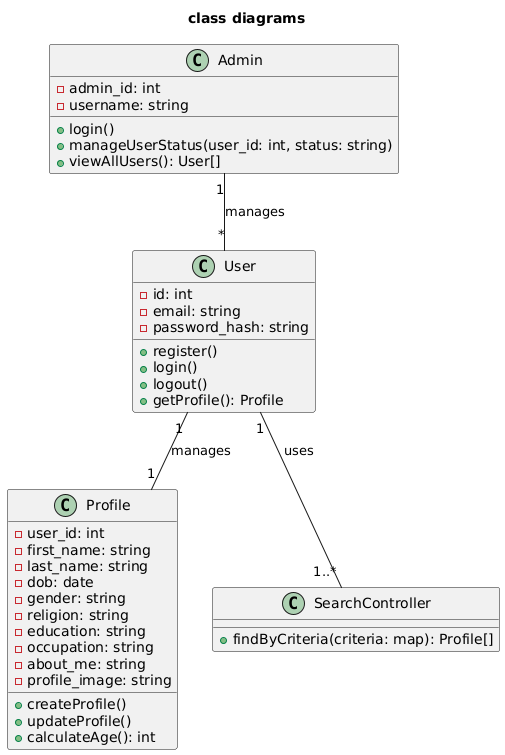

The diagram above was rendered by PlantUML. Its source (embedded in the PNG):
@startuml
title class diagrams
class User {
  - id: int
  - email: string
  - password_hash: string
  + register()
  + login()
  + logout()
  + getProfile(): Profile
}

class Profile {
  - user_id: int
  - first_name: string
  - last_name: string
  - dob: date
  - gender: string
  - religion: string
  - education: string
  - occupation: string
  - about_me: string
  - profile_image: string
  + createProfile()
  + updateProfile()
  + calculateAge(): int
}

class SearchController {
  + findByCriteria(criteria: map): Profile[]
}

class Admin {
  - admin_id: int
  - username: string
  + login()
  + manageUserStatus(user_id: int, status: string)
  + viewAllUsers(): User[]
}

User "1" -- "1" Profile : manages
User "1" -- "1..*" SearchController : uses
Admin "1" -- "*" User : manages
@enduml